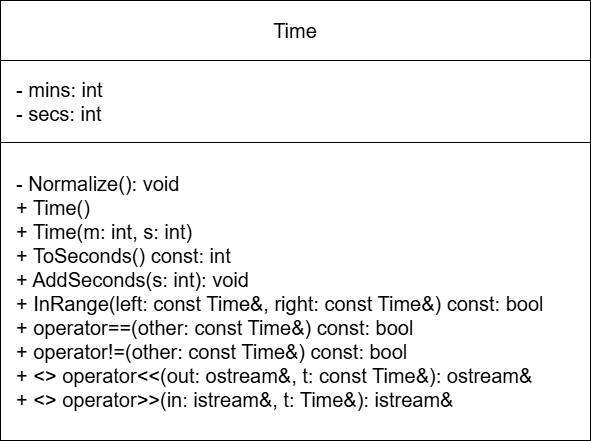

The diagram above was exported from draw.io. Its source (the exported page's mxGraphModel, read from the mxfile embedded in the PNG):
<mxGraphModel dx="976" dy="605" grid="1" gridSize="10" guides="1" tooltips="1" connect="1" arrows="1" fold="1" page="1" pageScale="1" pageWidth="1000" pageHeight="800" math="0" shadow="0">
  <root>
    <mxCell id="0" />
    <mxCell id="1" parent="0" />
    <mxCell id="time_title" parent="1" style="rounded=0;whiteSpace=wrap;html=1;fillColor=#ffffff;strokeColor=#000000;fontSize=20;fontStyle=0;align=center;verticalAlign=middle;spacing=8;" value="Time" vertex="1">
      <mxGeometry height="60" width="590" x="80" y="60" as="geometry" />
    </mxCell>
    <mxCell id="time_attrs" parent="1" style="rounded=0;whiteSpace=wrap;html=1;fillColor=#ffffff;strokeColor=#000000;fontSize=20;fontStyle=0;align=left;verticalAlign=middle;spacingLeft=14;spacingRight=10;spacingTop=8;spacingBottom=8;" value="- mins: int&#10;- secs: int" vertex="1">
      <mxGeometry height="82" width="590" x="80" y="120" as="geometry" />
    </mxCell>
    <mxCell id="time_methods" parent="1" style="rounded=0;whiteSpace=wrap;html=1;fillColor=#ffffff;strokeColor=#000000;fontSize=20;fontStyle=0;align=left;verticalAlign=middle;spacingLeft=14;spacingRight=10;spacingTop=8;spacingBottom=8;" value="- Normalize(): void&#10;+ Time()&#10;+ Time(m: int, s: int)&#10;+ ToSeconds() const: int&#10;+ AddSeconds(s: int): void&#10;+ InRange(left: const Time&amp;, right: const Time&amp;) const: bool&#10;+ operator==(other: const Time&amp;) const: bool&#10;+ operator!=(other: const Time&amp;) const: bool&#10;+ &lt;&lt;friend&gt;&gt; operator&lt;&lt;(out: ostream&amp;, t: const Time&amp;): ostream&amp;&#10;+ &lt;&lt;friend&gt;&gt; operator&gt;&gt;(in: istream&amp;, t: Time&amp;): istream&amp;" vertex="1">
      <mxGeometry height="298" width="590" x="80" y="202" as="geometry" />
    </mxCell>
  </root>
</mxGraphModel>